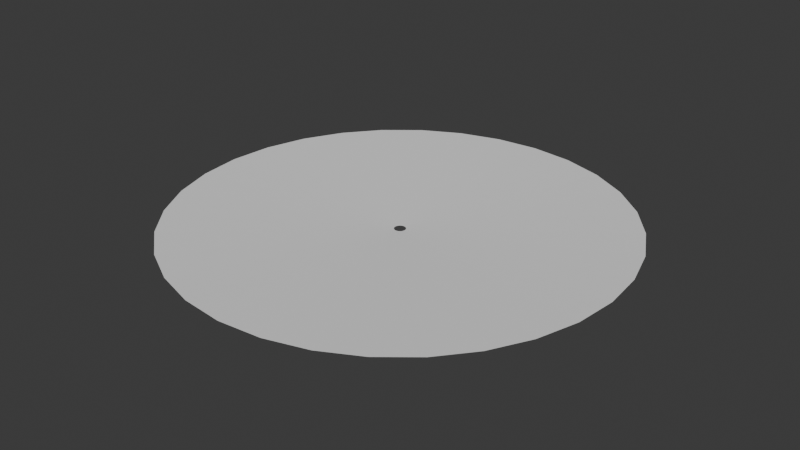 # Source: circle_mesh.blend  (saved by Blender 4.2.66; exported with 4.5.12 LTS)
import bpy
from mathutils import Matrix  # noqa: F401  (used for matrix-valued properties, if any)

bpy.ops.wm.read_factory_settings(use_empty=True)
scene = bpy.context.scene
scene.name = 'Scene'

# ---- world
world_world = bpy.data.worlds.new('World'); scene.world = world_world
world_world.use_nodes = True; world_world.node_tree.nodes.clear()
_N = world_world.node_tree.nodes; _L = world_world.node_tree.links
n0 = _N.new('ShaderNodeOutputWorld'); n0.name = 'World Output'; n0.location = (300, 300)
n1 = _N.new('ShaderNodeBackground'); n1.name = 'Background'; n1.location = (10, 300)
n1.inputs[0].default_value = (0.05088, 0.05088, 0.05088, 1.0)
_L.new(n1.outputs[0], n0.inputs[0])
n0.is_active_output = True
world_world.color = (0.05088, 0.05088, 0.05088)
world_world.sun_shadow_jitter_overblur = 0.0

# ---- meshes
me_cylinder = bpy.data.meshes.new('Cylinder')
me_cylinder.from_pydata([(0.0, 3.254, 1.101), (0.0, 0.08264, 1.0), (0.6348, 3.191, 1.101), (0.01612, 0.08105, 1.0), (1.245, 3.006, 1.101), (0.03162, 0.07635, 1.0), (1.808, 2.705, 1.101), (0.04591, 0.06871, 1.0), (2.301, 2.301, 1.101), (0.05843, 0.05843, 1.0), (2.705, 1.808, 1.101), (0.06871, 0.04591, 1.0), (3.006, 1.245, 1.101), (0.07635, 0.03162, 1.0), (3.191, 0.6348, 1.101), (0.08105, 0.01612, 1.0), (3.254, 0.0, 1.101), (0.08264, 0.0, 1.0), (3.191, -0.6348, 1.101), (0.08105, -0.01612, 1.0), (3.006, -1.245, 1.101), (0.07635, -0.03162, 1.0), (2.705, -1.808, 1.101), (0.06871, -0.04591, 1.0), (2.301, -2.301, 1.101), (0.05843, -0.05843, 1.0), (1.808, -2.705, 1.101), (0.04591, -0.06871, 1.0), (1.245, -3.006, 1.101), (0.03162, -0.07635, 1.0), (0.6348, -3.191, 1.101), (0.01612, -0.08105, 1.0), (0.0, -3.254, 1.101), (0.0, -0.08264, 1.0), (-0.6348, -3.191, 1.101), (-0.01612, -0.08105, 1.0), (-1.245, -3.006, 1.101), (-0.03162, -0.07635, 1.0), (-1.808, -2.705, 1.101), (-0.04591, -0.06871, 1.0), (-2.301, -2.301, 1.101), (-0.05843, -0.05843, 1.0), (-2.705, -1.808, 1.101), (-0.06871, -0.04591, 1.0), (-3.006, -1.245, 1.101), (-0.07635, -0.03162, 1.0), (-3.191, -0.6348, 1.101), (-0.08105, -0.01612, 1.0), (-3.254, 0.0, 1.101), (-0.08264, 0.0, 1.0), (-3.191, 0.6348, 1.101), (-0.08105, 0.01612, 1.0), (-3.006, 1.245, 1.101), (-0.07635, 0.03162, 1.0), (-2.705, 1.808, 1.101), (-0.06871, 0.04591, 1.0), (-2.301, 2.301, 1.101), (-0.05843, 0.05843, 1.0), (-1.808, 2.705, 1.101), (-0.04591, 0.06871, 1.0), (-1.245, 3.006, 1.101), (-0.03162, 0.07635, 1.0), (-0.6348, 3.191, 1.101), (-0.01612, 0.08105, 1.0)], [], [(0, 1, 3, 2), (2, 3, 5, 4), (4, 5, 7, 6), (6, 7, 9, 8), (8, 9, 11, 10), (10, 11, 13, 12), (12, 13, 15, 14), (14, 15, 17, 16), (16, 17, 19, 18), (18, 19, 21, 20), (20, 21, 23, 22), (22, 23, 25, 24), (24, 25, 27, 26), (26, 27, 29, 28), (28, 29, 31, 30), (30, 31, 33, 32), (32, 33, 35, 34), (34, 35, 37, 36), (36, 37, 39, 38), (38, 39, 41, 40), (40, 41, 43, 42), (42, 43, 45, 44), (44, 45, 47, 46), (46, 47, 49, 48), (48, 49, 51, 50), (50, 51, 53, 52), (52, 53, 55, 54), (54, 55, 57, 56), (56, 57, 59, 58), (58, 59, 61, 60), (60, 61, 63, 62), (62, 63, 1, 0)])
_uv = me_cylinder.uv_layers.new(name='UVMap')
_uv.uv.foreach_set('vector', [1.0, 0.0, 1.0, 1.0, 0.9688, 1.0, 0.9688, 0.0, 0.9688, 0.0, 0.9688, 1.0, 0.9375, 1.0, 0.9375, 0.0, 0.9375, 0.0, 0.9375, 1.0, 0.9062, 1.0, 0.9062, 0.0, 0.9062, 0.0, 0.9062, 1.0, 0.875, 1.0, 0.875, 0.0, 0.875, 0.0, 0.875, 1.0, 0.8438, 1.0, 0.8438, 0.0, 0.8438, 0.0, 0.8438, 1.0, 0.8125, 1.0, 0.8125, 0.0, 0.8125, 0.0, 0.8125, 1.0, 0.7812, 1.0, 0.7812, 0.0, 0.7812, 0.0, 0.7812, 1.0, 0.75, 1.0, 0.75, 0.0, 0.75, 0.0, 0.75, 1.0, 0.7188, 1.0, 0.7188, 0.0, 0.7188, 0.0, 0.7188, 1.0, 0.6875, 1.0, 0.6875, 0.0, 0.6875, 0.0, 0.6875, 1.0, 0.6562, 1.0, 0.6562, 0.0, 0.6562, 0.0, 0.6562, 1.0, 0.625, 1.0, 0.625, 0.0, 0.625, 0.0, 0.625, 1.0, 0.5938, 1.0, 0.5938, 0.0, 0.5938, 0.0, 0.5938, 1.0, 0.5625, 1.0, 0.5625, 0.0, 0.5625, 0.0, 0.5625, 1.0, 0.5312, 1.0, 0.5312, 0.0, 0.5312, 0.0, 0.5312, 1.0, 0.5, 1.0, 0.5, 0.0, 0.5, 0.0, 0.5, 1.0, 0.4688, 1.0, 0.4688, 0.0, 0.4688, 0.0, 0.4688, 1.0, 0.4375, 1.0, 0.4375, 0.0, 0.4375, 0.0, 0.4375, 1.0, 0.4062, 1.0, 0.4062, 0.0, 0.4062, 0.0, 0.4062, 1.0, 0.375, 1.0, 0.375, 0.0, 0.375, 0.0, 0.375, 1.0, 0.3438, 1.0, 0.3438, 0.0, 0.3438, 0.0, 0.3438, 1.0, 0.3125, 1.0, 0.3125, 0.0, 0.3125, 0.0, 0.3125, 1.0, 0.2812, 1.0, 0.2812, 0.0, 0.2812, 0.0, 0.2812, 1.0, 0.25, 1.0, 0.25, 0.0, 0.25, 0.0, 0.25, 1.0, 0.2188, 1.0, 0.2188, 0.0, 0.2188, 0.0, 0.2188, 1.0, 0.1875, 1.0, 0.1875, 0.0, 0.1875, 0.0, 0.1875, 1.0, 0.1562, 1.0, 0.1562, 0.0, 0.1562, 0.0, 0.1562, 1.0, 0.125, 1.0, 0.125, 0.0, 0.125, 0.0, 0.125, 1.0, 0.09375, 1.0, 0.09375, 0.0, 0.09375, 0.0, 0.09375, 1.0, 0.0625, 1.0, 0.0625, 0.0, 0.0625, 0.0, 0.0625, 1.0, 0.03125, 1.0, 0.03125, 0.0, 0.03125, 0.0, 0.03125, 1.0, 0.0, 1.0, 0.0, 0.0])
me_cylinder.update()

# ---- objects
ob_cylinder = bpy.data.objects.new('Cylinder', me_cylinder)

# ---- transforms, parenting, visibility, modifiers, constraints
ob_cylinder.location = (0.0, 0.0, 0.0)

# ---- collection membership
scene.collection.objects.link(ob_cylinder)

# ---- scene / render settings (as saved in the file)
scene.frame_start = 1; scene.frame_end = 250; scene.frame_set(1)
scene.render.engine = 'BLENDER_EEVEE_NEXT'
bpy.context.view_layer.update()

# ---- added for rendering (the .blend has no active camera and no usable light): camera, sun
cam_auto = bpy.data.cameras.new('AutoCamera')
cam_auto.lens = 50.0
cam_auto.sensor_width = 36.0
cam_auto.clip_end = 1000.0
ob_auto_camera = bpy.data.objects.new('AutoCamera', cam_auto)
scene.collection.objects.link(ob_auto_camera)
ob_auto_camera.location = (8.51523, -10.2183, 7.86284)
ob_auto_camera.rotation_euler = (1.09748, -7.21219e-08, 0.694738)
scene.camera = ob_auto_camera
light_auto_sun = bpy.data.lights.new('AutoSun', 'SUN')
light_auto_sun.energy = 3.0
light_auto_sun.angle = 0.0523599
ob_auto_sun = bpy.data.objects.new('AutoSun', light_auto_sun)
scene.collection.objects.link(ob_auto_sun)
ob_auto_sun.rotation_euler = (0.872665, 0.174533, 0.523599)
bpy.context.view_layer.update()
